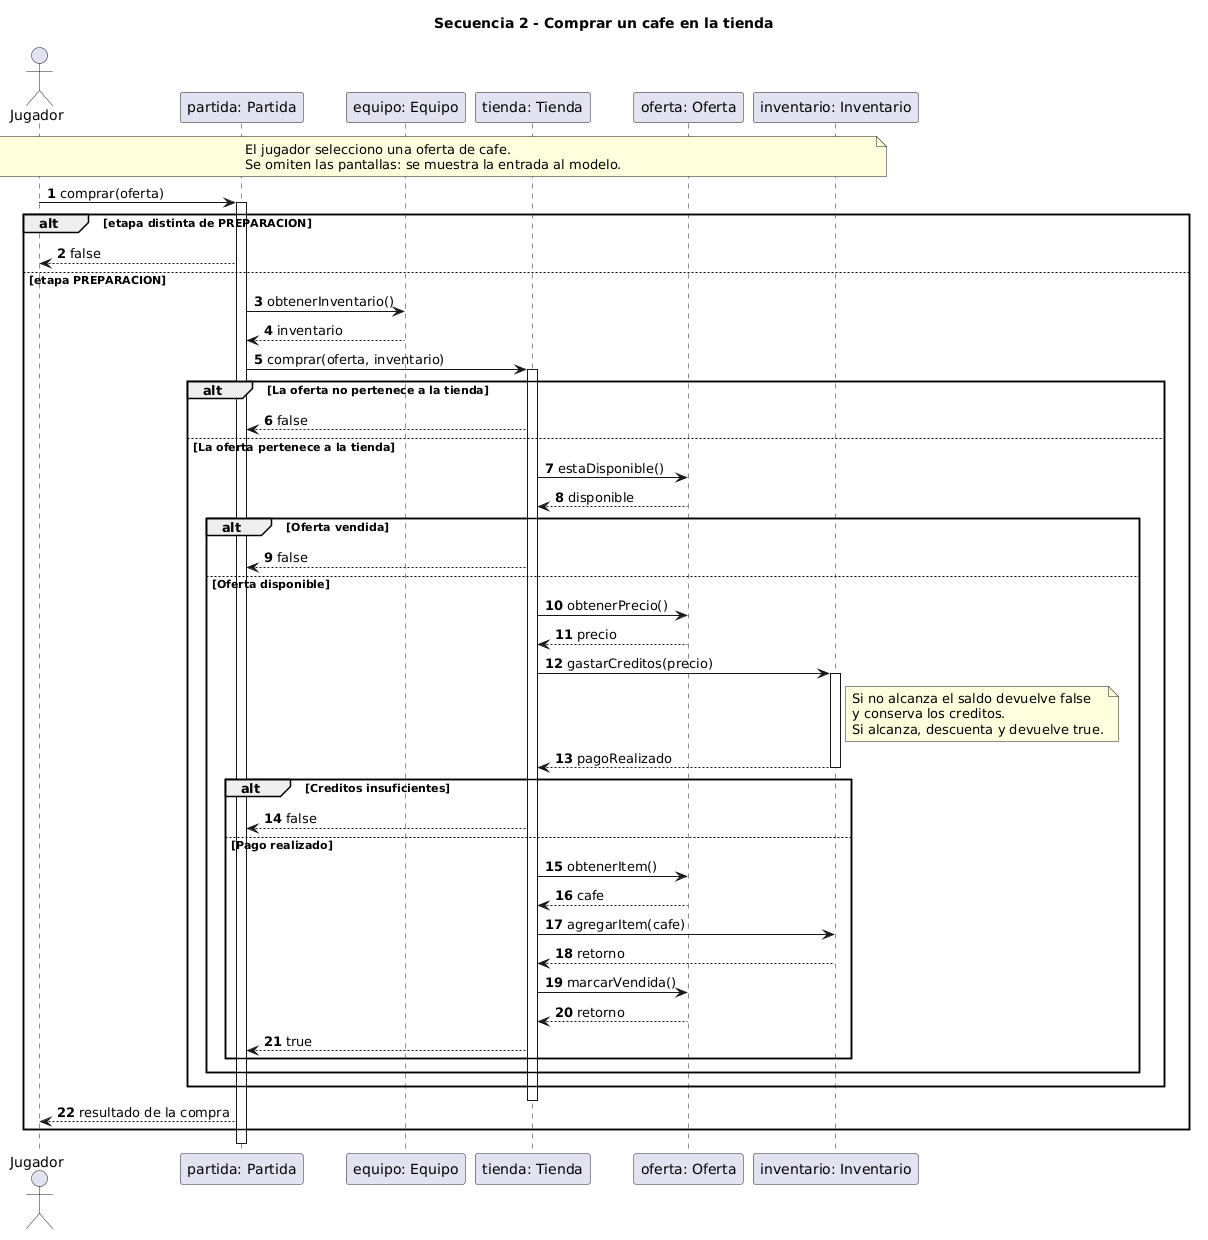

The diagram above was rendered by PlantUML. Its source (embedded in the PNG):
@startuml
title Secuencia 2 - Comprar un cafe en la tienda

autonumber
scale max 3800*3800
skinparam responseMessageBelowArrow true

actor Jugador as J
participant "partida: Partida" as P
participant "equipo: Equipo" as E
participant "tienda: Tienda" as T
participant "oferta: Oferta" as O
participant "inventario: Inventario" as I

note over J,I
  El jugador selecciono una oferta de cafe.
  Se omiten las pantallas: se muestra la entrada al modelo.
end note

J -> P : comprar(oferta)
activate P

alt etapa distinta de PREPARACION
    P --> J : false

else etapa PREPARACION
    P -> E : obtenerInventario()
    E --> P : inventario

    P -> T : comprar(oferta, inventario)
    activate T

    alt La oferta no pertenece a la tienda
        T --> P : false

    else La oferta pertenece a la tienda
        T -> O : estaDisponible()
        O --> T : disponible

        alt Oferta vendida
            T --> P : false

        else Oferta disponible
            T -> O : obtenerPrecio()
            O --> T : precio

            T -> I : gastarCreditos(precio)
            activate I

            note right of I
              Si no alcanza el saldo devuelve false
              y conserva los creditos.
              Si alcanza, descuenta y devuelve true.
            end note

            I --> T : pagoRealizado
            deactivate I

            alt Creditos insuficientes
                T --> P : false

            else Pago realizado
                T -> O : obtenerItem()
                O --> T : cafe

                T -> I : agregarItem(cafe)
                I --> T : retorno

                T -> O : marcarVendida()
                O --> T : retorno

                T --> P : true
            end
        end
    end

    deactivate T
    P --> J : resultado de la compra
end

deactivate P
@enduml